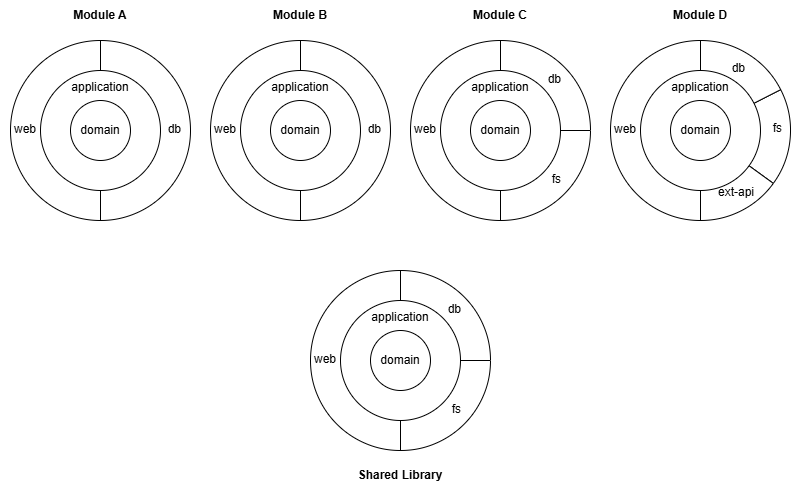

The diagram above was exported from draw.io. Its source (the exported page's mxGraphModel, read from the mxfile embedded in the PNG):
<mxGraphModel dx="1584" dy="935" grid="1" gridSize="10" guides="1" tooltips="1" connect="1" arrows="1" fold="1" page="1" pageScale="1" pageWidth="827" pageHeight="1169" math="0" shadow="0">
  <root>
    <mxCell id="ZAxXT_o577xOQ3NyZ-S_-0" />
    <mxCell id="ZAxXT_o577xOQ3NyZ-S_-1" parent="ZAxXT_o577xOQ3NyZ-S_-0" />
    <mxCell id="ZAxXT_o577xOQ3NyZ-S_-2" value="" style="rounded=0;whiteSpace=wrap;html=1;strokeColor=none;" parent="ZAxXT_o577xOQ3NyZ-S_-1" vertex="1">
      <mxGeometry x="10" y="10" width="800" height="490" as="geometry" />
    </mxCell>
    <mxCell id="ZAxXT_o577xOQ3NyZ-S_-3" value="&lt;b&gt;Module A&lt;/b&gt;" style="rounded=0;whiteSpace=wrap;html=1;strokeColor=none;" parent="ZAxXT_o577xOQ3NyZ-S_-1" vertex="1">
      <mxGeometry x="20" y="10" width="180" height="30" as="geometry" />
    </mxCell>
    <mxCell id="ZAxXT_o577xOQ3NyZ-S_-4" value="&lt;b&gt;Module B&lt;/b&gt;" style="rounded=0;whiteSpace=wrap;html=1;strokeColor=none;" parent="ZAxXT_o577xOQ3NyZ-S_-1" vertex="1">
      <mxGeometry x="220" y="10" width="180" height="30" as="geometry" />
    </mxCell>
    <mxCell id="ZAxXT_o577xOQ3NyZ-S_-5" value="&lt;b&gt;Module C&lt;/b&gt;" style="rounded=0;whiteSpace=wrap;html=1;strokeColor=none;" parent="ZAxXT_o577xOQ3NyZ-S_-1" vertex="1">
      <mxGeometry x="420" y="10" width="180" height="30" as="geometry" />
    </mxCell>
    <mxCell id="ZAxXT_o577xOQ3NyZ-S_-6" value="&lt;b&gt;Module D&lt;/b&gt;" style="rounded=0;whiteSpace=wrap;html=1;strokeColor=none;" parent="ZAxXT_o577xOQ3NyZ-S_-1" vertex="1">
      <mxGeometry x="620" y="10" width="180" height="30" as="geometry" />
    </mxCell>
    <mxCell id="ZAxXT_o577xOQ3NyZ-S_-7" value="" style="group" parent="ZAxXT_o577xOQ3NyZ-S_-1" vertex="1" connectable="0">
      <mxGeometry x="420" y="50" width="180" height="180" as="geometry" />
    </mxCell>
    <mxCell id="ZAxXT_o577xOQ3NyZ-S_-8" value="web" style="verticalLabelPosition=bottom;verticalAlign=top;html=1;shape=mxgraph.basic.pie;startAngle=0.5;endAngle=1;align=left;spacingLeft=2;spacingBottom=0;spacingTop=-105;" parent="ZAxXT_o577xOQ3NyZ-S_-7" vertex="1">
      <mxGeometry width="180" height="180" as="geometry" />
    </mxCell>
    <mxCell id="ZAxXT_o577xOQ3NyZ-S_-9" value="fs" style="verticalLabelPosition=bottom;verticalAlign=top;html=1;shape=mxgraph.basic.pie;startAngle=0.25;endAngle=0.5;align=right;spacingTop=-55;spacingRight=28;" parent="ZAxXT_o577xOQ3NyZ-S_-7" vertex="1">
      <mxGeometry width="180" height="180" as="geometry" />
    </mxCell>
    <mxCell id="ZAxXT_o577xOQ3NyZ-S_-10" value="db" style="verticalLabelPosition=bottom;verticalAlign=top;html=1;shape=mxgraph.basic.pie;startAngle=0;endAngle=0.25;align=right;spacingTop=-155;spacingRight=28;" parent="ZAxXT_o577xOQ3NyZ-S_-7" vertex="1">
      <mxGeometry width="180" height="180" as="geometry" />
    </mxCell>
    <mxCell id="ZAxXT_o577xOQ3NyZ-S_-11" value="application" style="ellipse;whiteSpace=wrap;html=1;aspect=fixed;verticalAlign=top;spacingTop=3;" parent="ZAxXT_o577xOQ3NyZ-S_-7" vertex="1">
      <mxGeometry x="30" y="30" width="120" height="120" as="geometry" />
    </mxCell>
    <mxCell id="ZAxXT_o577xOQ3NyZ-S_-12" value="domain" style="ellipse;whiteSpace=wrap;html=1;aspect=fixed;" parent="ZAxXT_o577xOQ3NyZ-S_-7" vertex="1">
      <mxGeometry x="60" y="60" width="60" height="60" as="geometry" />
    </mxCell>
    <mxCell id="ZAxXT_o577xOQ3NyZ-S_-19" value="" style="group" parent="ZAxXT_o577xOQ3NyZ-S_-1" vertex="1" connectable="0">
      <mxGeometry x="220" y="50" width="180" height="180" as="geometry" />
    </mxCell>
    <mxCell id="ZAxXT_o577xOQ3NyZ-S_-20" value="web" style="verticalLabelPosition=bottom;verticalAlign=top;html=1;shape=mxgraph.basic.pie;startAngle=0.5;endAngle=1;align=left;spacingLeft=2;spacingBottom=0;spacingTop=-105;" parent="ZAxXT_o577xOQ3NyZ-S_-19" vertex="1">
      <mxGeometry width="180" height="180" as="geometry" />
    </mxCell>
    <mxCell id="ZAxXT_o577xOQ3NyZ-S_-21" value="db" style="verticalLabelPosition=bottom;verticalAlign=top;html=1;shape=mxgraph.basic.pie;startAngle=0;endAngle=0.5;align=right;spacingTop=-105;spacingRight=8;" parent="ZAxXT_o577xOQ3NyZ-S_-19" vertex="1">
      <mxGeometry width="180" height="180" as="geometry" />
    </mxCell>
    <mxCell id="ZAxXT_o577xOQ3NyZ-S_-22" value="application" style="ellipse;whiteSpace=wrap;html=1;aspect=fixed;verticalAlign=top;spacingTop=3;" parent="ZAxXT_o577xOQ3NyZ-S_-19" vertex="1">
      <mxGeometry x="30" y="30" width="120" height="120" as="geometry" />
    </mxCell>
    <mxCell id="ZAxXT_o577xOQ3NyZ-S_-23" value="domain" style="ellipse;whiteSpace=wrap;html=1;aspect=fixed;" parent="ZAxXT_o577xOQ3NyZ-S_-19" vertex="1">
      <mxGeometry x="60" y="60" width="60" height="60" as="geometry" />
    </mxCell>
    <mxCell id="ZAxXT_o577xOQ3NyZ-S_-24" value="Shared Library" style="rounded=0;whiteSpace=wrap;html=1;strokeColor=none;fontStyle=1" parent="ZAxXT_o577xOQ3NyZ-S_-1" vertex="1">
      <mxGeometry x="320" y="470" width="180" height="30" as="geometry" />
    </mxCell>
    <mxCell id="ZAxXT_o577xOQ3NyZ-S_-25" value="" style="group" parent="ZAxXT_o577xOQ3NyZ-S_-1" vertex="1" connectable="0">
      <mxGeometry x="320" y="280" width="180" height="180" as="geometry" />
    </mxCell>
    <mxCell id="ZAxXT_o577xOQ3NyZ-S_-26" value="web" style="verticalLabelPosition=bottom;verticalAlign=top;html=1;shape=mxgraph.basic.pie;startAngle=0.5;endAngle=1;align=left;spacingLeft=2;spacingBottom=0;spacingTop=-105;" parent="ZAxXT_o577xOQ3NyZ-S_-25" vertex="1">
      <mxGeometry width="180" height="180" as="geometry" />
    </mxCell>
    <mxCell id="ZAxXT_o577xOQ3NyZ-S_-27" value="fs" style="verticalLabelPosition=bottom;verticalAlign=top;html=1;shape=mxgraph.basic.pie;startAngle=0.25;endAngle=0.5;align=right;spacingTop=-55;spacingRight=28;" parent="ZAxXT_o577xOQ3NyZ-S_-25" vertex="1">
      <mxGeometry width="180" height="180" as="geometry" />
    </mxCell>
    <mxCell id="ZAxXT_o577xOQ3NyZ-S_-28" value="db" style="verticalLabelPosition=bottom;verticalAlign=top;html=1;shape=mxgraph.basic.pie;startAngle=0;endAngle=0.25;align=right;spacingTop=-155;spacingRight=28;" parent="ZAxXT_o577xOQ3NyZ-S_-25" vertex="1">
      <mxGeometry width="180" height="180" as="geometry" />
    </mxCell>
    <mxCell id="ZAxXT_o577xOQ3NyZ-S_-29" value="application" style="ellipse;whiteSpace=wrap;html=1;aspect=fixed;verticalAlign=top;spacingTop=3;" parent="ZAxXT_o577xOQ3NyZ-S_-25" vertex="1">
      <mxGeometry x="30" y="30" width="120" height="120" as="geometry" />
    </mxCell>
    <mxCell id="ZAxXT_o577xOQ3NyZ-S_-30" value="domain" style="ellipse;whiteSpace=wrap;html=1;aspect=fixed;" parent="ZAxXT_o577xOQ3NyZ-S_-25" vertex="1">
      <mxGeometry x="60" y="60" width="60" height="60" as="geometry" />
    </mxCell>
    <mxCell id="ZAxXT_o577xOQ3NyZ-S_-31" value="web" style="verticalLabelPosition=bottom;verticalAlign=top;html=1;shape=mxgraph.basic.pie;startAngle=0.5;endAngle=1;align=left;spacingLeft=2;spacingBottom=0;spacingTop=-105;" parent="ZAxXT_o577xOQ3NyZ-S_-1" vertex="1">
      <mxGeometry x="20" y="50" width="180" height="180" as="geometry" />
    </mxCell>
    <mxCell id="ZAxXT_o577xOQ3NyZ-S_-32" value="db" style="verticalLabelPosition=bottom;verticalAlign=top;html=1;shape=mxgraph.basic.pie;startAngle=0;endAngle=0.5;align=right;spacingTop=-105;spacingRight=8;" parent="ZAxXT_o577xOQ3NyZ-S_-1" vertex="1">
      <mxGeometry x="20" y="50" width="180" height="180" as="geometry" />
    </mxCell>
    <mxCell id="ZAxXT_o577xOQ3NyZ-S_-33" value="application" style="ellipse;whiteSpace=wrap;html=1;aspect=fixed;verticalAlign=top;spacingTop=3;" parent="ZAxXT_o577xOQ3NyZ-S_-1" vertex="1">
      <mxGeometry x="50" y="80" width="120" height="120" as="geometry" />
    </mxCell>
    <mxCell id="ZAxXT_o577xOQ3NyZ-S_-34" value="domain" style="ellipse;whiteSpace=wrap;html=1;aspect=fixed;" parent="ZAxXT_o577xOQ3NyZ-S_-1" vertex="1">
      <mxGeometry x="80" y="110" width="60" height="60" as="geometry" />
    </mxCell>
    <mxCell id="E8GLU4NCwIus4wVjesqH-7" value="" style="group" parent="ZAxXT_o577xOQ3NyZ-S_-1" vertex="1" connectable="0">
      <mxGeometry x="620" y="50" width="180" height="180" as="geometry" />
    </mxCell>
    <mxCell id="E8GLU4NCwIus4wVjesqH-6" value="&lt;span style=&quot;background-color: initial;&quot;&gt;fs&lt;/span&gt;" style="verticalLabelPosition=bottom;verticalAlign=top;html=1;shape=mxgraph.basic.pie;startAngle=0.175;endAngle=0.35;align=right;spacingTop=-106;spacingRight=7;" parent="E8GLU4NCwIus4wVjesqH-7" vertex="1">
      <mxGeometry width="180" height="180" as="geometry" />
    </mxCell>
    <mxCell id="E8GLU4NCwIus4wVjesqH-1" value="web" style="verticalLabelPosition=bottom;verticalAlign=top;html=1;shape=mxgraph.basic.pie;startAngle=0.5;endAngle=1;align=left;spacingLeft=2;spacingBottom=0;spacingTop=-105;" parent="E8GLU4NCwIus4wVjesqH-7" vertex="1">
      <mxGeometry width="180" height="180" as="geometry" />
    </mxCell>
    <mxCell id="E8GLU4NCwIus4wVjesqH-2" value="ext-api" style="verticalLabelPosition=bottom;verticalAlign=top;html=1;shape=mxgraph.basic.pie;startAngle=0.35;endAngle=0.5;align=right;spacingTop=-42;spacingRight=35;" parent="E8GLU4NCwIus4wVjesqH-7" vertex="1">
      <mxGeometry width="180" height="180" as="geometry" />
    </mxCell>
    <mxCell id="E8GLU4NCwIus4wVjesqH-3" value="db" style="verticalLabelPosition=bottom;verticalAlign=top;html=1;shape=mxgraph.basic.pie;startAngle=0;endAngle=0.175;align=right;spacingTop=-166;spacingRight=44;" parent="E8GLU4NCwIus4wVjesqH-7" vertex="1">
      <mxGeometry width="180" height="180" as="geometry" />
    </mxCell>
    <mxCell id="E8GLU4NCwIus4wVjesqH-4" value="application" style="ellipse;whiteSpace=wrap;html=1;aspect=fixed;verticalAlign=top;spacingTop=3;" parent="E8GLU4NCwIus4wVjesqH-7" vertex="1">
      <mxGeometry x="30" y="30" width="120" height="120" as="geometry" />
    </mxCell>
    <mxCell id="E8GLU4NCwIus4wVjesqH-5" value="domain" style="ellipse;whiteSpace=wrap;html=1;aspect=fixed;" parent="E8GLU4NCwIus4wVjesqH-7" vertex="1">
      <mxGeometry x="60" y="60" width="60" height="60" as="geometry" />
    </mxCell>
  </root>
</mxGraphModel>